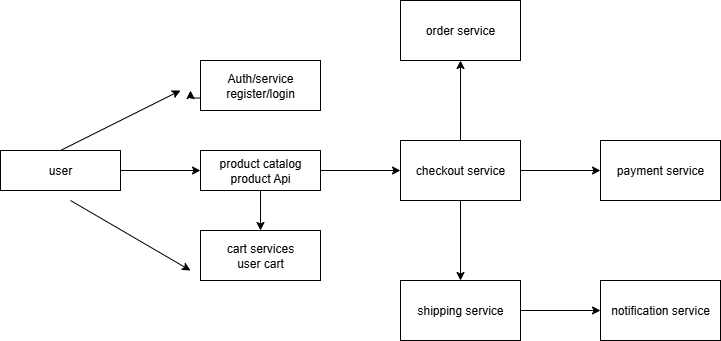

The diagram above was exported from draw.io. Its source (the exported page's mxGraphModel, read from the mxfile embedded in the PNG):
<mxGraphModel dx="749" dy="430" grid="1" gridSize="10" guides="1" tooltips="1" connect="1" arrows="1" fold="1" page="1" pageScale="1" pageWidth="850" pageHeight="1100" math="0" shadow="0">
  <root>
    <mxCell id="0" />
    <mxCell id="1" parent="0" />
    <mxCell id="cUHCtEe_AytWY4lcHRD6-11" value="" style="edgeStyle=orthogonalEdgeStyle;rounded=0;orthogonalLoop=1;jettySize=auto;html=1;" parent="1" source="cUHCtEe_AytWY4lcHRD6-1" target="cUHCtEe_AytWY4lcHRD6-10" edge="1">
      <mxGeometry relative="1" as="geometry" />
    </mxCell>
    <mxCell id="cUHCtEe_AytWY4lcHRD6-1" value="user" style="rounded=0;whiteSpace=wrap;html=1;" parent="1" vertex="1">
      <mxGeometry x="130" y="190" width="120" height="40" as="geometry" />
    </mxCell>
    <mxCell id="cUHCtEe_AytWY4lcHRD6-16" value="" style="edgeStyle=orthogonalEdgeStyle;rounded=0;orthogonalLoop=1;jettySize=auto;html=1;" parent="1" source="cUHCtEe_AytWY4lcHRD6-10" target="cUHCtEe_AytWY4lcHRD6-15" edge="1">
      <mxGeometry relative="1" as="geometry" />
    </mxCell>
    <mxCell id="cUHCtEe_AytWY4lcHRD6-66" value="" style="edgeStyle=orthogonalEdgeStyle;rounded=0;orthogonalLoop=1;jettySize=auto;html=1;" parent="1" source="cUHCtEe_AytWY4lcHRD6-10" target="cUHCtEe_AytWY4lcHRD6-57" edge="1">
      <mxGeometry relative="1" as="geometry" />
    </mxCell>
    <mxCell id="cUHCtEe_AytWY4lcHRD6-10" value="product catalog&lt;div&gt;product Api&lt;/div&gt;" style="rounded=0;whiteSpace=wrap;html=1;" parent="1" vertex="1">
      <mxGeometry x="330" y="190" width="120" height="40" as="geometry" />
    </mxCell>
    <mxCell id="cUHCtEe_AytWY4lcHRD6-18" value="" style="edgeStyle=orthogonalEdgeStyle;rounded=0;orthogonalLoop=1;jettySize=auto;html=1;" parent="1" source="cUHCtEe_AytWY4lcHRD6-15" target="cUHCtEe_AytWY4lcHRD6-17" edge="1">
      <mxGeometry relative="1" as="geometry" />
    </mxCell>
    <mxCell id="cUHCtEe_AytWY4lcHRD6-61" value="" style="edgeStyle=orthogonalEdgeStyle;rounded=0;orthogonalLoop=1;jettySize=auto;html=1;" parent="1" source="cUHCtEe_AytWY4lcHRD6-15" target="cUHCtEe_AytWY4lcHRD6-60" edge="1">
      <mxGeometry relative="1" as="geometry" />
    </mxCell>
    <mxCell id="cUHCtEe_AytWY4lcHRD6-63" value="" style="edgeStyle=orthogonalEdgeStyle;rounded=0;orthogonalLoop=1;jettySize=auto;html=1;" parent="1" source="cUHCtEe_AytWY4lcHRD6-15" target="cUHCtEe_AytWY4lcHRD6-62" edge="1">
      <mxGeometry relative="1" as="geometry" />
    </mxCell>
    <mxCell id="cUHCtEe_AytWY4lcHRD6-15" value="checkout service" style="whiteSpace=wrap;html=1;rounded=0;" parent="1" vertex="1">
      <mxGeometry x="530" y="180" width="120" height="60" as="geometry" />
    </mxCell>
    <mxCell id="cUHCtEe_AytWY4lcHRD6-17" value="payment service" style="whiteSpace=wrap;html=1;rounded=0;" parent="1" vertex="1">
      <mxGeometry x="730" y="180" width="120" height="60" as="geometry" />
    </mxCell>
    <mxCell id="cUHCtEe_AytWY4lcHRD6-44" value="" style="endArrow=classic;html=1;rounded=0;exitX=0.5;exitY=0;exitDx=0;exitDy=0;exitPerimeter=0;" parent="1" source="cUHCtEe_AytWY4lcHRD6-1" edge="1">
      <mxGeometry width="50" height="50" relative="1" as="geometry">
        <mxPoint x="180" y="180" as="sourcePoint" />
        <mxPoint x="310" y="130" as="targetPoint" />
      </mxGeometry>
    </mxCell>
    <mxCell id="cUHCtEe_AytWY4lcHRD6-48" style="edgeStyle=orthogonalEdgeStyle;rounded=0;orthogonalLoop=1;jettySize=auto;html=1;exitX=0;exitY=0.75;exitDx=0;exitDy=0;" parent="1" source="cUHCtEe_AytWY4lcHRD6-45" edge="1">
      <mxGeometry relative="1" as="geometry">
        <mxPoint x="320" y="130" as="targetPoint" />
      </mxGeometry>
    </mxCell>
    <mxCell id="cUHCtEe_AytWY4lcHRD6-45" value="Auth/service&lt;div&gt;register/login&lt;/div&gt;" style="whiteSpace=wrap;html=1;" parent="1" vertex="1">
      <mxGeometry x="330" y="100" width="120" height="50" as="geometry" />
    </mxCell>
    <mxCell id="cUHCtEe_AytWY4lcHRD6-49" value="" style="endArrow=classic;html=1;rounded=0;" parent="1" edge="1">
      <mxGeometry width="50" height="50" relative="1" as="geometry">
        <mxPoint x="200" y="240" as="sourcePoint" />
        <mxPoint x="320" y="310" as="targetPoint" />
        <Array as="points">
          <mxPoint x="200" y="240" />
        </Array>
      </mxGeometry>
    </mxCell>
    <mxCell id="cUHCtEe_AytWY4lcHRD6-57" value="cart services&lt;div&gt;user cart&lt;/div&gt;" style="rounded=0;whiteSpace=wrap;html=1;" parent="1" vertex="1">
      <mxGeometry x="330" y="270" width="120" height="50" as="geometry" />
    </mxCell>
    <mxCell id="cUHCtEe_AytWY4lcHRD6-60" value="order service" style="whiteSpace=wrap;html=1;rounded=0;" parent="1" vertex="1">
      <mxGeometry x="530" y="40" width="120" height="60" as="geometry" />
    </mxCell>
    <mxCell id="cUHCtEe_AytWY4lcHRD6-65" value="" style="edgeStyle=orthogonalEdgeStyle;rounded=0;orthogonalLoop=1;jettySize=auto;html=1;" parent="1" source="cUHCtEe_AytWY4lcHRD6-62" target="cUHCtEe_AytWY4lcHRD6-64" edge="1">
      <mxGeometry relative="1" as="geometry" />
    </mxCell>
    <mxCell id="cUHCtEe_AytWY4lcHRD6-62" value="shipping service" style="whiteSpace=wrap;html=1;rounded=0;" parent="1" vertex="1">
      <mxGeometry x="530" y="320" width="120" height="60" as="geometry" />
    </mxCell>
    <mxCell id="cUHCtEe_AytWY4lcHRD6-64" value="notification service" style="whiteSpace=wrap;html=1;rounded=0;" parent="1" vertex="1">
      <mxGeometry x="730" y="320" width="120" height="60" as="geometry" />
    </mxCell>
  </root>
</mxGraphModel>